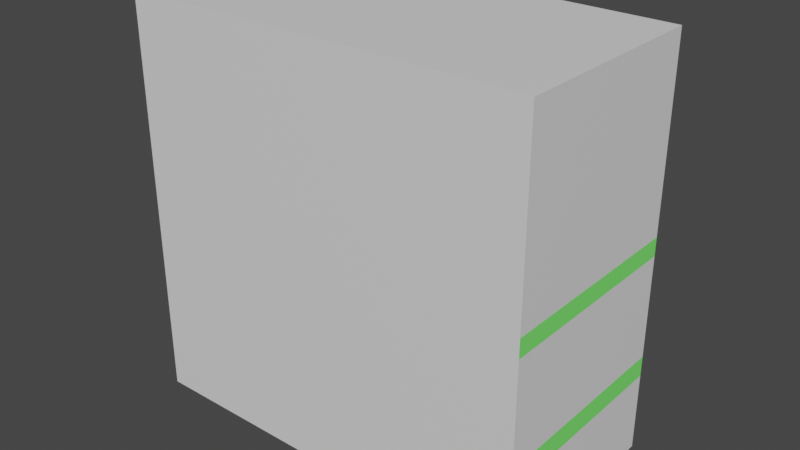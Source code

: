 # Source: VendingStore.blend  (saved by Blender 3.6.11; exported with 4.5.12 LTS)
import bpy
from mathutils import Matrix  # noqa: F401  (used for matrix-valued properties, if any)

bpy.ops.wm.read_factory_settings(use_empty=True)
scene = bpy.context.scene
scene.name = 'Scene'

# ---- materials (node trees are filled in below, after node groups)
mat_machine = bpy.data.materials.new('machine')
mat_machine.use_transparent_shadow = False
mat_tile = bpy.data.materials.new('tile')
mat_tile.alpha_threshold = 0.0
mat_tile.use_transparent_shadow = False
mat_tile.roughness = 0.5
mat_tile.line_color = (0.0, 0.0, 0.0, 1.0)
mat_screen = bpy.data.materials.new('screen')
mat_screen.use_transparent_shadow = False
mat_interact = bpy.data.materials.new('interact')
mat_interact.use_transparent_shadow = False
mat_interact.diffuse_color = (0.15, 0.15, 0.15, 1.0)
mat_interact.roughness = 0.5

# ---- material node trees
mat_machine.use_nodes = True; mat_machine.node_tree.nodes.clear()
_N = mat_machine.node_tree.nodes; _L = mat_machine.node_tree.links
n0 = _N.new('ShaderNodeBsdfPrincipled'); n0.name = 'Principled BSDF'; n0.location = (10, 300)
n0.distribution = 'GGX'
n0.subsurface_method = 'RANDOM_WALK_SKIN'
n0.inputs[3].default_value = 1.45
n0.inputs[27].default_value = (0.0, 0.0, 0.0, 1.0)
n0.inputs[28].default_value = 1.0
n1 = _N.new('ShaderNodeOutputMaterial'); n1.name = 'Material Output'; n1.location = (300, 300)
_L.new(n0.outputs[0], n1.inputs[0])
n1.is_active_output = True
mat_tile.use_nodes = True; mat_tile.node_tree.nodes.clear()
_N = mat_tile.node_tree.nodes; _L = mat_tile.node_tree.links
n0 = _N.new('ShaderNodeOutputMaterial'); n0.name = 'Material Output'; n0.location = (300, 300)
n1 = _N.new('ShaderNodeBsdfPrincipled'); n1.name = 'Principled BSDF'; n1.location = (10, 300)
n1.distribution = 'GGX'
n1.subsurface_method = 'RANDOM_WALK_SKIN'
n1.inputs[0].default_value = (0.2136, 1.0, 0.1666, 1.0)
n1.inputs[3].default_value = 1.45
n1.inputs[27].default_value = (0.0, 0.0, 0.0, 1.0)
n1.inputs[28].default_value = 1.0
_L.new(n1.outputs[0], n0.inputs[0])
n0.is_active_output = True
mat_screen.use_nodes = True; mat_screen.node_tree.nodes.clear()
_N = mat_screen.node_tree.nodes; _L = mat_screen.node_tree.links
n0 = _N.new('ShaderNodeBsdfPrincipled'); n0.name = 'Principled BSDF'; n0.location = (10, 300)
n0.distribution = 'GGX'
n0.subsurface_method = 'RANDOM_WALK_SKIN'
n0.inputs[0].default_value = (0.0, 0.7248, 1.0, 1.0)
n0.inputs[3].default_value = 1.45
n0.inputs[27].default_value = (0.0, 0.0, 0.0, 1.0)
n0.inputs[28].default_value = 1.0
n1 = _N.new('ShaderNodeOutputMaterial'); n1.name = 'Material Output'; n1.location = (300, 300)
_L.new(n0.outputs[0], n1.inputs[0])
n1.is_active_output = True
mat_interact.use_nodes = True; mat_interact.node_tree.nodes.clear()
_N = mat_interact.node_tree.nodes; _L = mat_interact.node_tree.links
n0 = _N.new('ShaderNodeBsdfPrincipled'); n0.name = 'Principled BSDF'; n0.location = (10, 300)
n0.distribution = 'GGX'
n0.subsurface_method = 'RANDOM_WALK_SKIN'
n0.inputs[0].default_value = (0.15, 0.15, 0.15, 1.0)
n0.inputs[3].default_value = 1.45
n0.inputs[27].default_value = (0.0, 0.0, 0.0, 1.0)
n0.inputs[28].default_value = 1.0
n1 = _N.new('ShaderNodeOutputMaterial'); n1.name = 'Material Output'; n1.location = (300, 300)
n2 = _N.new('ShaderNodeNormalMap'); n2.name = 'Normal Map'; n2.location = (-300, -300)
n2.label = 'Normal/Map'
n2.inputs[0].default_value = 0.0
_L.new(n0.outputs[0], n1.inputs[0])
_L.new(n2.outputs[0], n0.inputs[5])
n1.is_active_output = True

# ---- world
world_world = bpy.data.worlds.new('World'); scene.world = world_world
world_world.use_nodes = True; world_world.node_tree.nodes.clear()
_N = world_world.node_tree.nodes; _L = world_world.node_tree.links
n0 = _N.new('ShaderNodeOutputWorld'); n0.name = 'World Output'; n0.location = (300, 300)
n1 = _N.new('ShaderNodeBackground'); n1.name = 'Background'; n1.location = (10, 300)
n1.inputs[0].default_value = (0.05088, 0.05088, 0.05088, 1.0)
_L.new(n1.outputs[0], n0.inputs[0])
n0.is_active_output = True
world_world.color = (0.05088, 0.05088, 0.05088)
world_world.use_sun_shadow = False
world_world.sun_shadow_jitter_overblur = 0.0

# ---- meshes
me_vending_machine = bpy.data.meshes.new('vending_machine')
me_vending_machine.from_pydata([(-1.0, -0.5, 0.01046), (-1.0, -0.5, 1.998), (-1.0, 0.5, 0.01046), (-1.0, 0.5, 1.998), (1.0, -0.5, 0.01046), (1.0, -0.5, 1.998), (1.0, 0.5, 0.01046), (1.0, 0.5, 1.998), (-0.25, 0.5, 0.01046), (-0.25, 0.5, 1.998), (-0.25, -0.5, 0.01046), (-0.25, -0.5, 1.998), (-1.0, -0.5, 0.5012), (-1.0, 0.5, 0.5012), (1.0, 0.5, 0.5012), (1.0, -0.5, 0.5012), (-0.25, -0.5, 0.5012), (-0.25, 0.5, 0.5012), (-1.0, -0.5, 1.003), (-1.0, 0.5, 1.003), (1.0, 0.5, 1.003), (1.0, -0.5, 1.003), (-0.25, -0.5, 1.003), (-0.25, 0.5, 1.003), (-0.1746, 0.5, 1.998), (0.9246, 0.5, 1.998), (-0.1746, -0.5, 0.01046), (0.9246, -0.5, 0.01046), (0.9246, 0.5, 0.01046), (-0.1746, 0.5, 0.01046), (0.9246, -0.5, 1.998), (-0.1746, -0.5, 1.998), (0.9246, -0.5, 0.5012), (-0.1746, -0.5, 0.5012), (-0.1746, 0.5, 0.5012), (0.9246, 0.5, 0.5012), (0.9246, -0.5, 1.003), (-0.1746, -0.5, 1.003), (-0.1746, 0.5, 1.003), (0.9246, 0.5, 1.003), (-1.0, -0.5, 1.093), (-1.0, -0.5, 1.907), (-1.0, 0.5, 1.907), (-1.0, 0.5, 1.093), (1.0, 0.5, 1.907), (1.0, 0.5, 1.093), (1.0, -0.5, 1.907), (1.0, -0.5, 1.093), (-0.25, -0.5, 1.907), (-0.25, -0.5, 1.093), (-0.25, 0.5, 1.907), (-0.25, 0.5, 1.093), (0.9246, -0.5, 1.907), (0.9246, -0.5, 1.093), (-0.1746, -0.5, 1.907), (-0.1746, -0.5, 1.093), (-0.1746, 0.5, 1.907), (-0.1746, 0.5, 1.093), (0.9246, 0.5, 1.907), (0.9246, 0.5, 1.093), (-0.1746, 0.0, 0.5012), (0.9246, 0.0, 0.5012), (-0.1746, 0.0, 1.003), (0.9246, 0.0, 1.003), (-1.0, 0.5, 0.7519), (1.0, 0.5, 0.7519), (1.0, -0.5, 0.7519), (-0.25, -0.5, 0.7519), (-0.25, 0.5, 0.7519), (-1.0, -0.5, 0.7519), (-0.1746, 0.5, 0.7519), (0.9246, 0.5, 0.7519), (0.9246, -0.5, 0.7519), (-0.1746, -0.5, 0.7519), (-0.1746, 0.0, 0.7519), (0.9246, 0.0, 0.7519), (-1.0, 0.5, 0.3995), (1.0, 0.5, 0.3995), (1.0, -0.5, 0.3995), (-0.25, -0.5, 0.3995), (-0.25, 0.5, 0.3995), (-1.0, -0.5, 0.3995), (-0.1746, 0.5, 0.3995), (0.9246, 0.5, 0.3995), (0.9246, -0.5, 0.3995), (-0.1746, -0.5, 0.3995), (-0.1746, 0.4658, 1.907), (-0.1746, 0.4658, 1.093), (0.9246, 0.4658, 1.907), (0.9246, 0.4658, 1.093)], [], [(41, 1, 3, 42), (58, 25, 7, 44), (44, 7, 5, 46), (48, 11, 1, 41), (28, 6, 4, 27), (9, 3, 1, 11), (24, 9, 11, 31), (2, 8, 10, 0), (54, 31, 11, 48), (42, 3, 9, 50), (76, 13, 17, 80), (85, 33, 16, 79), (79, 16, 12, 81), (77, 14, 15, 78), (83, 35, 14, 77), (81, 12, 13, 76), (64, 19, 23, 68), (73, 37, 22, 67), (67, 22, 18, 69), (65, 20, 21, 66), (71, 39, 20, 65), (69, 18, 19, 64), (68, 23, 38, 70), (71, 35, 61, 75), (66, 21, 36, 72), (72, 36, 37, 73), (80, 17, 34, 82), (82, 34, 35, 83), (78, 15, 32, 84), (84, 32, 33, 85), (46, 5, 30, 52), (52, 30, 31, 54), (7, 25, 30, 5), (25, 24, 31, 30), (8, 29, 26, 10), (29, 28, 27, 26), (50, 9, 24, 56), (56, 24, 25, 58), (38, 57, 59, 39), (59, 57, 87, 89), (23, 51, 57, 38), (51, 50, 56, 57), (36, 53, 55, 37), (53, 52, 54, 55), (21, 47, 53, 36), (47, 46, 52, 53), (19, 43, 51, 23), (43, 42, 50, 51), (37, 55, 49, 22), (55, 54, 48, 49), (22, 49, 40, 18), (49, 48, 41, 40), (20, 45, 47, 21), (45, 44, 46, 47), (39, 59, 45, 20), (59, 58, 44, 45), (18, 40, 43, 19), (40, 41, 42, 43), (74, 62, 63, 75), (38, 39, 63, 62), (35, 34, 60, 61), (70, 38, 62, 74), (34, 70, 74, 60), (60, 74, 75, 61), (32, 72, 73, 33), (15, 66, 72, 32), (39, 71, 75, 63), (17, 68, 70, 34), (12, 69, 64, 13), (35, 71, 65, 14), (14, 65, 66, 15), (16, 67, 69, 12), (33, 73, 67, 16), (13, 64, 68, 17), (27, 84, 85, 26), (4, 78, 84, 27), (29, 82, 83, 28), (8, 80, 82, 29), (0, 81, 76, 2), (28, 83, 77, 6), (6, 77, 78, 4), (10, 79, 81, 0), (26, 85, 79, 10), (2, 76, 80, 8), (87, 86, 88, 89), (56, 58, 88, 86), (58, 59, 89, 88), (57, 56, 86, 87)])
me_vending_machine.polygons.foreach_set('material_index', [0, 0, 0, 0, 0, 0, 0, 0, 0, 0, 1, 0, 0, 1, 1, 1, 0, 0, 0, 0, 0, 0, 0, 0, 0, 0, 1, 1, 0, 0, 0, 0, 0, 0, 0, 0, 0, 0, 1, 2, 1, 0, 0, 0, 0, 0, 1, 0, 0, 0, 0, 0, 1, 0, 1, 0, 1, 0, 0, 0, 0, 0, 0, 0, 0, 0, 0, 0, 0, 0, 0, 0, 0, 0, 0, 0, 0, 0, 0, 0, 0, 0, 0, 0, 2, 2, 2, 2])
_uv = me_vending_machine.uv_layers.new(name='UVMap')
_uv.uv.foreach_set('vector', [0.5833, 0.0, 0.625, 0.0, 0.625, 0.25, 0.5833, 0.25, 0.5833, 0.4479, 0.625, 0.4479, 0.625, 0.5, 0.5833, 0.5, 0.5833, 0.5, 0.625, 0.5, 0.625, 0.75, 0.5833, 0.75, 0.5833, 0.9062, 0.625, 0.9062, 0.625, 1.0, 0.5833, 1.0, 0.3229, 0.5, 0.375, 0.5, 0.375, 0.75, 0.3229, 0.75, 0.7812, 0.5, 0.875, 0.5, 0.875, 0.75, 0.7812, 0.75, 0.7292, 0.5, 0.7812, 0.5, 0.7812, 0.75, 0.7292, 0.75, 0.125, 0.5, 0.2188, 0.5, 0.2188, 0.75, 0.125, 0.75, 0.5833, 0.8542, 0.625, 0.8542, 0.625, 0.9062, 0.5833, 0.9062, 0.5833, 0.25, 0.625, 0.25, 0.625, 0.3438, 0.5833, 0.3438, 0.4239, 0.25, 0.4367, 0.25, 0.4367, 0.3438, 0.4239, 0.3438, 0.4239, 0.8542, 0.4367, 0.8542, 0.4367, 0.9062, 0.4239, 0.9062, 0.4239, 0.9062, 0.4367, 0.9062, 0.4367, 1.0, 0.4239, 1.0, 0.4239, 0.5, 0.4367, 0.5, 0.4367, 0.75, 0.4239, 0.75, 0.4239, 0.4479, 0.4367, 0.4479, 0.4367, 0.5, 0.4239, 0.5, 0.4239, 0.0, 0.4367, 0.0, 0.4367, 0.25, 0.4239, 0.25, 0.4683, 0.25, 0.4998, 0.25, 0.4998, 0.3438, 0.4683, 0.3438, 0.4683, 0.8542, 0.4998, 0.8542, 0.4998, 0.9062, 0.4683, 0.9062, 0.4683, 0.9062, 0.4998, 0.9062, 0.4998, 1.0, 0.4683, 1.0, 0.4683, 0.5, 0.4998, 0.5, 0.4998, 0.75, 0.4683, 0.75, 0.4683, 0.4479, 0.4998, 0.4479, 0.4998, 0.5, 0.4683, 0.5, 0.4683, 0.0, 0.4998, 0.0, 0.4998, 0.25, 0.4683, 0.25, 0.4683, 0.3438, 0.4998, 0.3438, 0.4998, 0.3958, 0.4683, 0.3958, 0.4683, 0.4479, 0.4367, 0.4479, 0.4367, 0.4479, 0.4683, 0.4479, 0.4683, 0.75, 0.4998, 0.75, 0.4998, 0.8021, 0.4683, 0.8021, 0.4683, 0.8021, 0.4998, 0.8021, 0.4998, 0.8542, 0.4683, 0.8542, 0.4239, 0.3438, 0.4367, 0.3438, 0.4367, 0.3958, 0.4239, 0.3958, 0.4239, 0.3958, 0.4367, 0.3958, 0.4367, 0.4479, 0.4239, 0.4479, 0.4239, 0.75, 0.4367, 0.75, 0.4367, 0.8021, 0.4239, 0.8021, 0.4239, 0.8021, 0.4367, 0.8021, 0.4367, 0.8542, 0.4239, 0.8542, 0.5833, 0.75, 0.625, 0.75, 0.625, 0.8021, 0.5833, 0.8021, 0.5833, 0.8021, 0.625, 0.8021, 0.625, 0.8542, 0.5833, 0.8542, 0.625, 0.5, 0.6771, 0.5, 0.6771, 0.75, 0.625, 0.75, 0.6771, 0.5, 0.7292, 0.5, 0.7292, 0.75, 0.6771, 0.75, 0.2188, 0.5, 0.2708, 0.5, 0.2708, 0.75, 0.2188, 0.75, 0.2708, 0.5, 0.3229, 0.5, 0.3229, 0.75, 0.2708, 0.75, 0.5833, 0.3438, 0.625, 0.3438, 0.625, 0.3958, 0.5833, 0.3958, 0.5833, 0.3958, 0.625, 0.3958, 0.625, 0.4479, 0.5833, 0.4479, 0.4998, 0.3958, 0.5415, 0.3958, 0.5415, 0.4479, 0.4998, 0.4479, 0.5415, 0.4479, 0.5415, 0.3958, 0.5415, 0.3958, 0.5415, 0.4479, 0.4998, 0.3438, 0.5415, 0.3438, 0.5415, 0.3958, 0.4998, 0.3958, 0.5415, 0.3438, 0.5833, 0.3438, 0.5833, 0.3958, 0.5415, 0.3958, 0.4998, 0.8021, 0.5415, 0.8021, 0.5415, 0.8542, 0.4998, 0.8542, 0.5415, 0.8021, 0.5833, 0.8021, 0.5833, 0.8542, 0.5415, 0.8542, 0.4998, 0.75, 0.5415, 0.75, 0.5415, 0.8021, 0.4998, 0.8021, 0.5415, 0.75, 0.5833, 0.75, 0.5833, 0.8021, 0.5415, 0.8021, 0.4998, 0.25, 0.5415, 0.25, 0.5415, 0.3438, 0.4998, 0.3438, 0.5415, 0.25, 0.5833, 0.25, 0.5833, 0.3438, 0.5415, 0.3438, 0.4998, 0.8542, 0.5415, 0.8542, 0.5415, 0.9062, 0.4998, 0.9062, 0.5415, 0.8542, 0.5833, 0.8542, 0.5833, 0.9062, 0.5415, 0.9062, 0.4998, 0.9062, 0.5415, 0.9062, 0.5415, 1.0, 0.4998, 1.0, 0.5415, 0.9062, 0.5833, 0.9062, 0.5833, 1.0, 0.5415, 1.0, 0.4998, 0.5, 0.5415, 0.5, 0.5415, 0.75, 0.4998, 0.75, 0.5415, 0.5, 0.5833, 0.5, 0.5833, 0.75, 0.5415, 0.75, 0.4998, 0.4479, 0.5415, 0.4479, 0.5415, 0.5, 0.4998, 0.5, 0.5415, 0.4479, 0.5833, 0.4479, 0.5833, 0.5, 0.5415, 0.5, 0.4998, 0.0, 0.5415, 0.0, 0.5415, 0.25, 0.4998, 0.25, 0.5415, 0.0, 0.5833, 0.0, 0.5833, 0.25, 0.5415, 0.25, 0.4683, 0.3958, 0.4998, 0.3958, 0.4998, 0.4479, 0.4683, 0.4479, 0.4998, 0.3958, 0.4998, 0.4479, 0.4998, 0.4479, 0.4998, 0.3958, 0.4367, 0.4479, 0.4367, 0.3958, 0.4367, 0.3958, 0.4367, 0.4479, 0.4683, 0.3958, 0.4998, 0.3958, 0.4998, 0.3958, 0.4683, 0.3958, 0.4367, 0.3958, 0.4683, 0.3958, 0.4683, 0.3958, 0.4367, 0.3958, 0.4367, 0.3958, 0.4683, 0.3958, 0.4683, 0.4479, 0.4367, 0.4479, 0.4367, 0.8021, 0.4683, 0.8021, 0.4683, 0.8542, 0.4367, 0.8542, 0.4367, 0.75, 0.4683, 0.75, 0.4683, 0.8021, 0.4367, 0.8021, 0.4998, 0.4479, 0.4683, 0.4479, 0.4683, 0.4479, 0.4998, 0.4479, 0.4367, 0.3438, 0.4683, 0.3438, 0.4683, 0.3958, 0.4367, 0.3958, 0.4367, 0.0, 0.4683, 0.0, 0.4683, 0.25, 0.4367, 0.25, 0.4367, 0.4479, 0.4683, 0.4479, 0.4683, 0.5, 0.4367, 0.5, 0.4367, 0.5, 0.4683, 0.5, 0.4683, 0.75, 0.4367, 0.75, 0.4367, 0.9062, 0.4683, 0.9062, 0.4683, 1.0, 0.4367, 1.0, 0.4367, 0.8542, 0.4683, 0.8542, 0.4683, 0.9062, 0.4367, 0.9062, 0.4367, 0.25, 0.4683, 0.25, 0.4683, 0.3438, 0.4367, 0.3438, 0.375, 0.8021, 0.4239, 0.8021, 0.4239, 0.8542, 0.375, 0.8542, 0.375, 0.75, 0.4239, 0.75, 0.4239, 0.8021, 0.375, 0.8021, 0.375, 0.3958, 0.4239, 0.3958, 0.4239, 0.4479, 0.375, 0.4479, 0.375, 0.3438, 0.4239, 0.3438, 0.4239, 0.3958, 0.375, 0.3958, 0.375, 0.0, 0.4239, 0.0, 0.4239, 0.25, 0.375, 0.25, 0.375, 0.4479, 0.4239, 0.4479, 0.4239, 0.5, 0.375, 0.5, 0.375, 0.5, 0.4239, 0.5, 0.4239, 0.75, 0.375, 0.75, 0.375, 0.9062, 0.4239, 0.9062, 0.4239, 1.0, 0.375, 1.0, 0.375, 0.8542, 0.4239, 0.8542, 0.4239, 0.9062, 0.375, 0.9062, 0.375, 0.25, 0.4239, 0.25, 0.4239, 0.3438, 0.375, 0.3438, 0.5415, 0.3958, 0.5833, 0.3958, 0.5833, 0.4479, 0.5415, 0.4479, 0.5833, 0.3958, 0.5833, 0.4479, 0.5833, 0.4479, 0.5833, 0.3958, 0.5833, 0.4479, 0.5415, 0.4479, 0.5415, 0.4479, 0.5833, 0.4479, 0.5415, 0.3958, 0.5833, 0.3958, 0.5833, 0.3958, 0.5415, 0.3958])
me_vending_machine.materials.append(mat_machine)
me_vending_machine.materials.append(mat_tile)
me_vending_machine.materials.append(mat_screen)
me_vending_machine.update()
me_vendingmachineinteract = bpy.data.meshes.new('VendingMachineInteract')
me_vendingmachineinteract.from_pydata([(-0.7501, 0.4155, 0.753), (-0.7501, 0.4155, 1.003), (-0.7501, 0.5128, 1.003), (-0.5001, 0.4155, 0.753), (-0.5001, 0.4155, 1.003), (-0.5001, 0.5128, 1.003), (-0.7501, 0.5749, 0.7846), (-0.7501, 0.5571, 0.753), (-0.5001, 0.5571, 0.753), (-0.5001, 0.5749, 0.7846)], [], [(6, 2, 5, 9), (8, 9, 5, 4, 3), (3, 4, 1, 0), (0, 1, 2, 6, 7), (5, 2, 1, 4), (8, 7, 6, 9), (7, 8, 3, 0)])
_uv = me_vendingmachineinteract.uv_layers.new(name='UVMap')
_uv.uv.foreach_set('vector', [0.4067, 0.25, 0.625, 0.25, 0.625, 0.5, 0.4067, 0.5, 0.375, 0.5371, 0.4067, 0.5, 0.625, 0.5, 0.625, 0.75, 0.375, 0.75, 0.375, 0.75, 0.625, 0.75, 0.625, 1.0, 0.375, 1.0, 0.375, 0.0, 0.625, 0.0, 0.625, 0.25, 0.4067, 0.25, 0.375, 0.2129, 0.625, 0.5, 0.875, 0.5, 0.875, 0.75, 0.625, 0.75, 0.375, 0.5371, 0.125, 0.5371, 0.125, 0.5, 0.375, 0.5, 0.125, 0.5371, 0.375, 0.5371, 0.375, 0.75, 0.125, 0.75])
me_vendingmachineinteract.materials.append(mat_interact)
me_vendingmachineinteract.update()

# ---- objects
ob_vending_machine = bpy.data.objects.new('vending_machine', me_vending_machine)
ob_vendingmachineinteract = bpy.data.objects.new('VendingMachineInteract', me_vendingmachineinteract)

# ---- transforms, parenting, visibility, modifiers, constraints
ob_vending_machine.location = (0.0, 0.0, 0.0)
ob_vendingmachineinteract.location = (0.0, 0.0, 0.0)

# ---- collection membership
scene.collection.objects.link(ob_vending_machine)
scene.collection.objects.link(ob_vendingmachineinteract)

# ---- scene / render settings (as saved in the file)
scene.frame_start = 1; scene.frame_end = 250; scene.frame_set(1)
scene.render.engine = 'BLENDER_EEVEE_NEXT'
scene.cycles.sampling_pattern = 'TABULATED_SOBOL'
scene.view_settings.view_transform = 'Filmic'
bpy.context.view_layer.update()

# ---- added for rendering (the .blend has no active camera and no usable light): camera, sun
cam_auto = bpy.data.cameras.new('AutoCamera')
cam_auto.lens = 50.0
cam_auto.sensor_width = 36.0
cam_auto.clip_end = 1000.0
ob_auto_camera = bpy.data.objects.new('AutoCamera', cam_auto)
scene.collection.objects.link(ob_auto_camera)
ob_auto_camera.location = (2.7919, -3.31283, 3.23772)
ob_auto_camera.rotation_euler = (1.09748, -7.21219e-08, 0.694738)
scene.camera = ob_auto_camera
light_auto_sun = bpy.data.lights.new('AutoSun', 'SUN')
light_auto_sun.energy = 3.0
light_auto_sun.angle = 0.0523599
ob_auto_sun = bpy.data.objects.new('AutoSun', light_auto_sun)
scene.collection.objects.link(ob_auto_sun)
ob_auto_sun.rotation_euler = (0.872665, 0.174533, 0.523599)
bpy.context.view_layer.update()
